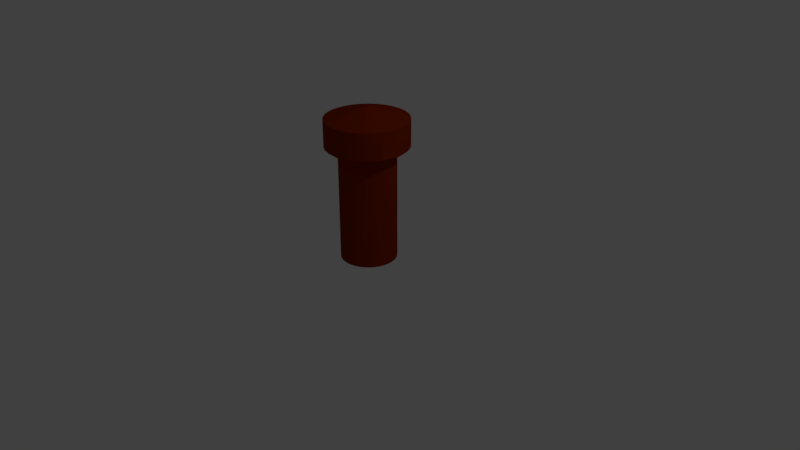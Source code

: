 # Source: CheapTower.blend  (saved by Blender 2.79.0; exported with 4.5.12 LTS)
import bpy
from mathutils import Matrix  # noqa: F401  (used for matrix-valued properties, if any)

bpy.ops.wm.read_factory_settings(use_empty=True)
scene = bpy.context.scene
scene.name = 'Scene'

# ---- collections
col_collection_1 = bpy.data.collections.new('Collection 1'); scene.collection.children.link(col_collection_1)

# ---- materials (node trees are filled in below, after node groups)
mat_material_001 = bpy.data.materials.new('Material.001')
mat_material_001.alpha_threshold = 0.0
mat_material_001.roughness = 0.5

# ---- material node trees
mat_material_001.use_nodes = True; mat_material_001.node_tree.nodes.clear()
_N = mat_material_001.node_tree.nodes; _L = mat_material_001.node_tree.links
n0 = _N.new('ShaderNodeOutputMaterial'); n0.name = 'Material Output'; n0.location = (300, 300)
n1 = _N.new('ShaderNodeBsdfDiffuse'); n1.name = 'Diffuse BSDF'; n1.location = (10, 300)
n1.inputs[0].default_value = (0.25, 0.022, 0.0, 1.0)
_L.new(n1.outputs[0], n0.inputs[0])
n0.is_active_output = True

# ---- world
world_world = bpy.data.worlds.new('World'); scene.world = world_world
world_world.color = (0.05088, 0.05088, 0.05088)
world_world.use_sun_shadow = False
world_world.sun_shadow_jitter_overblur = 0.0
world_world.cycles.sampling_method = 'MANUAL'

# ---- cameras
cam_camera = bpy.data.cameras.new('Camera')
cam_camera.clip_end = 100.0
cam_camera.lens = 35.0
cam_camera.sensor_width = 32.0
cam_camera.sensor_height = 18.0
cam_camera.ortho_scale = 7.314
cam_camera.dof.focus_distance = 0.0

# ---- lights
light_lamp = bpy.data.lights.new('Lamp', 'POINT')
light_lamp.transmission_factor = 0.0
light_lamp.cutoff_distance = 30.0
light_lamp.energy = 100.0
light_lamp.shadow_buffer_clip_start = 1.001
light_lamp.shadow_soft_size = 0.1
light_lamp.shadow_maximum_resolution = 0.006
light_lamp.use_absolute_resolution = True

# ---- meshes
me_cylinder = bpy.data.meshes.new('Cylinder')
me_cylinder.from_pydata([(0.0, 1.0, -1.0), (0.0, 1.0, 0.3767), (0.1951, 0.9808, -1.0), (0.1951, 0.9808, 0.3767), (0.3827, 0.9239, -1.0), (0.3827, 0.9239, 0.3767), (0.5556, 0.8315, -1.0), (0.5556, 0.8315, 0.3767), (0.7071, 0.7071, -1.0), (0.7071, 0.7071, 0.3767), (0.8315, 0.5556, -1.0), (0.8315, 0.5556, 0.3767), (0.9239, 0.3827, -1.0), (0.9239, 0.3827, 0.3767), (0.9808, 0.1951, -1.0), (0.9808, 0.1951, 0.3767), (1.0, 7.55e-08, -1.0), (1.0, 7.55e-08, 0.3767), (0.9808, -0.1951, -1.0), (0.9808, -0.1951, 0.3767), (0.9239, -0.3827, -1.0), (0.9239, -0.3827, 0.3767), (0.8315, -0.5556, -1.0), (0.8315, -0.5556, 0.3767), (0.7071, -0.7071, -1.0), (0.7071, -0.7071, 0.3767), (0.5556, -0.8315, -1.0), (0.5556, -0.8315, 0.3767), (0.3827, -0.9239, -1.0), (0.3827, -0.9239, 0.3767), (0.1951, -0.9808, -1.0), (0.1951, -0.9808, 0.3767), (-3.258e-07, -1.0, -1.0), (-3.258e-07, -1.0, 0.3767), (-0.1951, -0.9808, -1.0), (-0.1951, -0.9808, 0.3767), (-0.3827, -0.9239, -1.0), (-0.3827, -0.9239, 0.3767), (-0.5556, -0.8315, -1.0), (-0.5556, -0.8315, 0.3767), (-0.7071, -0.7071, -1.0), (-0.7071, -0.7071, 0.3767), (-0.8315, -0.5556, -1.0), (-0.8315, -0.5556, 0.3767), (-0.9239, -0.3827, -1.0), (-0.9239, -0.3827, 0.3767), (-0.9808, -0.1951, -1.0), (-0.9808, -0.1951, 0.3767), (-1.0, 9.656e-07, -1.0), (-1.0, 9.656e-07, 0.3767), (-0.9808, 0.1951, -1.0), (-0.9808, 0.1951, 0.3767), (-0.9239, 0.3827, -1.0), (-0.9239, 0.3827, 0.3767), (-0.8315, 0.5556, -1.0), (-0.8315, 0.5556, 0.3767), (-0.7071, 0.7071, -1.0), (-0.7071, 0.7071, 0.3767), (-0.5556, 0.8315, -1.0), (-0.5556, 0.8315, 0.3767), (-0.3827, 0.9239, -1.0), (-0.3827, 0.9239, 0.3767), (-0.1951, 0.9808, -1.0), (-0.1951, 0.9808, 0.3767), (0.2852, 1.434, 0.4946), (-8.602e-08, 1.462, 0.4946), (0.5594, 1.35, 0.4946), (0.8121, 1.215, 0.4946), (1.034, 1.034, 0.4946), (1.215, 0.8121, 0.4946), (1.35, 0.5594, 0.4946), (1.434, 0.2852, 0.4946), (1.462, -2.123e-08, 0.4946), (1.434, -0.2852, 0.4946), (1.35, -0.5594, 0.4946), (1.215, -0.8121, 0.4946), (1.034, -1.034, 0.4946), (0.8121, -1.215, 0.4946), (0.5594, -1.35, 0.4946), (0.2852, -1.434, 0.4946), (-5.623e-07, -1.462, 0.4946), (-0.2852, -1.434, 0.4946), (-0.5594, -1.35, 0.4946), (-0.8121, -1.215, 0.4946), (-1.034, -1.034, 0.4946), (-1.215, -0.8121, 0.4946), (-1.35, -0.5594, 0.4946), (-1.434, -0.2852, 0.4946), (-1.462, 1.28e-06, 0.4946), (-1.434, 0.2852, 0.4946), (-1.35, 0.5594, 0.4946), (-1.215, 0.8121, 0.4946), (-1.034, 1.034, 0.4946), (-0.8121, 1.215, 0.4946), (-0.5594, 1.35, 0.4946), (-0.2852, 1.434, 0.4946), (0.2852, 1.434, 0.84), (-1.094e-07, 1.462, 0.84), (0.5594, 1.35, 0.84), (0.8121, 1.215, 0.84), (1.034, 1.034, 0.84), (1.215, 0.8121, 0.84), (1.35, 0.5594, 0.84), (1.434, 0.2852, 0.84), (1.462, -2.123e-08, 0.84), (1.434, -0.2852, 0.84), (1.35, -0.5594, 0.84), (1.215, -0.8121, 0.84), (1.034, -1.034, 0.84), (0.8121, -1.215, 0.84), (0.5594, -1.35, 0.84), (0.2852, -1.434, 0.84), (-5.857e-07, -1.462, 0.84), (-0.2852, -1.434, 0.84), (-0.5594, -1.35, 0.84), (-0.8121, -1.215, 0.84), (-1.034, -1.034, 0.84), (-1.215, -0.8121, 0.84), (-1.35, -0.5594, 0.84), (-1.434, -0.2852, 0.84), (-1.462, 1.28e-06, 0.84), (-1.434, 0.2852, 0.84), (-1.35, 0.5594, 0.84), (-1.215, 0.8121, 0.84), (-1.034, 1.034, 0.84), (-0.8121, 1.215, 0.84), (-0.5594, 1.35, 0.84), (-0.2852, 1.434, 0.84), (-3.476e-07, 3.576e-07, 0.9979)], [], [(0, 1, 3, 2), (2, 3, 5, 4), (4, 5, 7, 6), (6, 7, 9, 8), (8, 9, 11, 10), (10, 11, 13, 12), (12, 13, 15, 14), (14, 15, 17, 16), (16, 17, 19, 18), (18, 19, 21, 20), (20, 21, 23, 22), (22, 23, 25, 24), (24, 25, 27, 26), (26, 27, 29, 28), (28, 29, 31, 30), (30, 31, 33, 32), (32, 33, 35, 34), (34, 35, 37, 36), (36, 37, 39, 38), (38, 39, 41, 40), (40, 41, 43, 42), (42, 43, 45, 44), (44, 45, 47, 46), (46, 47, 49, 48), (48, 49, 51, 50), (50, 51, 53, 52), (52, 53, 55, 54), (54, 55, 57, 56), (56, 57, 59, 58), (58, 59, 61, 60), (11, 9, 68, 69), (60, 61, 63, 62), (62, 63, 1, 0), (0, 2, 4, 6, 8, 10, 12, 14, 16, 18, 20, 22, 24, 26, 28, 30, 32, 34, 36, 38, 40, 42, 44, 46, 48, 50, 52, 54, 56, 58, 60, 62), (77, 76, 108, 109), (29, 27, 77, 78), (47, 45, 86, 87), (3, 1, 65, 64), (1, 63, 95, 65), (21, 19, 73, 74), (39, 37, 82, 83), (57, 55, 91, 92), (13, 11, 69, 70), (31, 29, 78, 79), (49, 47, 87, 88), (5, 3, 64, 66), (23, 21, 74, 75), (41, 39, 83, 84), (59, 57, 92, 93), (15, 13, 70, 71), (33, 31, 79, 80), (51, 49, 88, 89), (7, 5, 66, 67), (25, 23, 75, 76), (43, 41, 84, 85), (61, 59, 93, 94), (17, 15, 71, 72), (35, 33, 80, 81), (53, 51, 89, 90), (9, 7, 67, 68), (27, 25, 76, 77), (45, 43, 85, 86), (63, 61, 94, 95), (19, 17, 72, 73), (37, 35, 81, 82), (55, 53, 90, 91), (96, 128, 98), (91, 90, 122, 123), (78, 77, 109, 110), (64, 65, 97, 96), (92, 91, 123, 124), (79, 78, 110, 111), (66, 64, 96, 98), (93, 92, 124, 125), (80, 79, 111, 112), (67, 66, 98, 99), (94, 93, 125, 126), (81, 80, 112, 113), (68, 67, 99, 100), (95, 94, 126, 127), (82, 81, 113, 114), (69, 68, 100, 101), (65, 95, 127, 97), (83, 82, 114, 115), (70, 69, 101, 102), (84, 83, 115, 116), (71, 70, 102, 103), (85, 84, 116, 117), (72, 71, 103, 104), (86, 85, 117, 118), (73, 72, 104, 105), (87, 86, 118, 119), (74, 73, 105, 106), (88, 87, 119, 120), (75, 74, 106, 107), (89, 88, 120, 121), (76, 75, 107, 108), (90, 89, 121, 122), (112, 128, 113), (120, 128, 121), (104, 128, 105), (127, 128, 97), (111, 128, 112), (126, 128, 127), (110, 128, 111), (125, 128, 126), (109, 128, 110), (124, 128, 125), (108, 128, 109), (123, 128, 124), (107, 128, 108), (122, 128, 123), (106, 128, 107), (121, 128, 122), (105, 128, 106), (119, 128, 120), (103, 128, 104), (118, 128, 119), (102, 128, 103), (117, 128, 118), (101, 128, 102), (116, 128, 117), (100, 128, 101), (115, 128, 116), (99, 128, 100), (114, 128, 115), (98, 128, 99), (113, 128, 114), (128, 96, 97)])
me_cylinder.materials.append(mat_material_001)
me_cylinder.use_remesh_preserve_volume = False
me_cylinder.use_remesh_preserve_attributes = False
me_cylinder.use_mirror_vertex_groups = False
me_cylinder.update()

# ---- objects
ob_cylinder = bpy.data.objects.new('Cylinder', me_cylinder)
ob_lamp = bpy.data.objects.new('Lamp', light_lamp)
ob_camera = bpy.data.objects.new('Camera', cam_camera)

# ---- transforms, parenting, visibility, modifiers, constraints
ob_cylinder.location = (0.0, 0.0, 1.0)
ob_cylinder.scale = (0.3632, 0.3632, 1.0)
ob_cylinder.lineart.crease_threshold = 0.0
ob_lamp.location = (4.076, 1.005, 5.904)
ob_lamp.rotation_euler = (0.6503, 0.05522, 1.866)
ob_lamp.lock_rotations_4d = False
ob_lamp.empty_display_type = 'ARROWS'
ob_lamp.color = (0.0, 0.0, 0.0, 0.0)
ob_lamp.lineart.crease_threshold = 0.0
ob_camera.location = (7.481, -6.508, 5.344)
ob_camera.rotation_euler = (1.109, 0.0, 0.8149)
ob_camera.lock_rotations_4d = False
ob_camera.empty_display_type = 'ARROWS'
ob_camera.color = (0.0, 0.0, 0.0, 0.0)
ob_camera.display_type = 'WIRE'
ob_camera.lineart.crease_threshold = 0.0

# ---- collection membership
col_collection_1.objects.link(ob_cylinder)
col_collection_1.objects.link(ob_lamp)
col_collection_1.objects.link(ob_camera)

# ---- scene / render settings (as saved in the file)
scene.camera = ob_camera
scene.frame_start = 1; scene.frame_end = 250; scene.frame_set(1)
scene.render.engine = 'CYCLES'
scene.render.resolution_percentage = 50
scene.render.dither_intensity = 0.0
scene.cycles.use_denoising = False
scene.cycles.samples = 128
scene.cycles.sampling_pattern = 'TABULATED_SOBOL'
scene.cycles.use_adaptive_sampling = False
scene.cycles.use_light_tree = False
scene.cycles.blur_glossy = 0.0
scene.cycles.sample_clamp_indirect = 0.0
scene.view_settings.view_transform = 'Standard'
bpy.context.view_layer.update()
